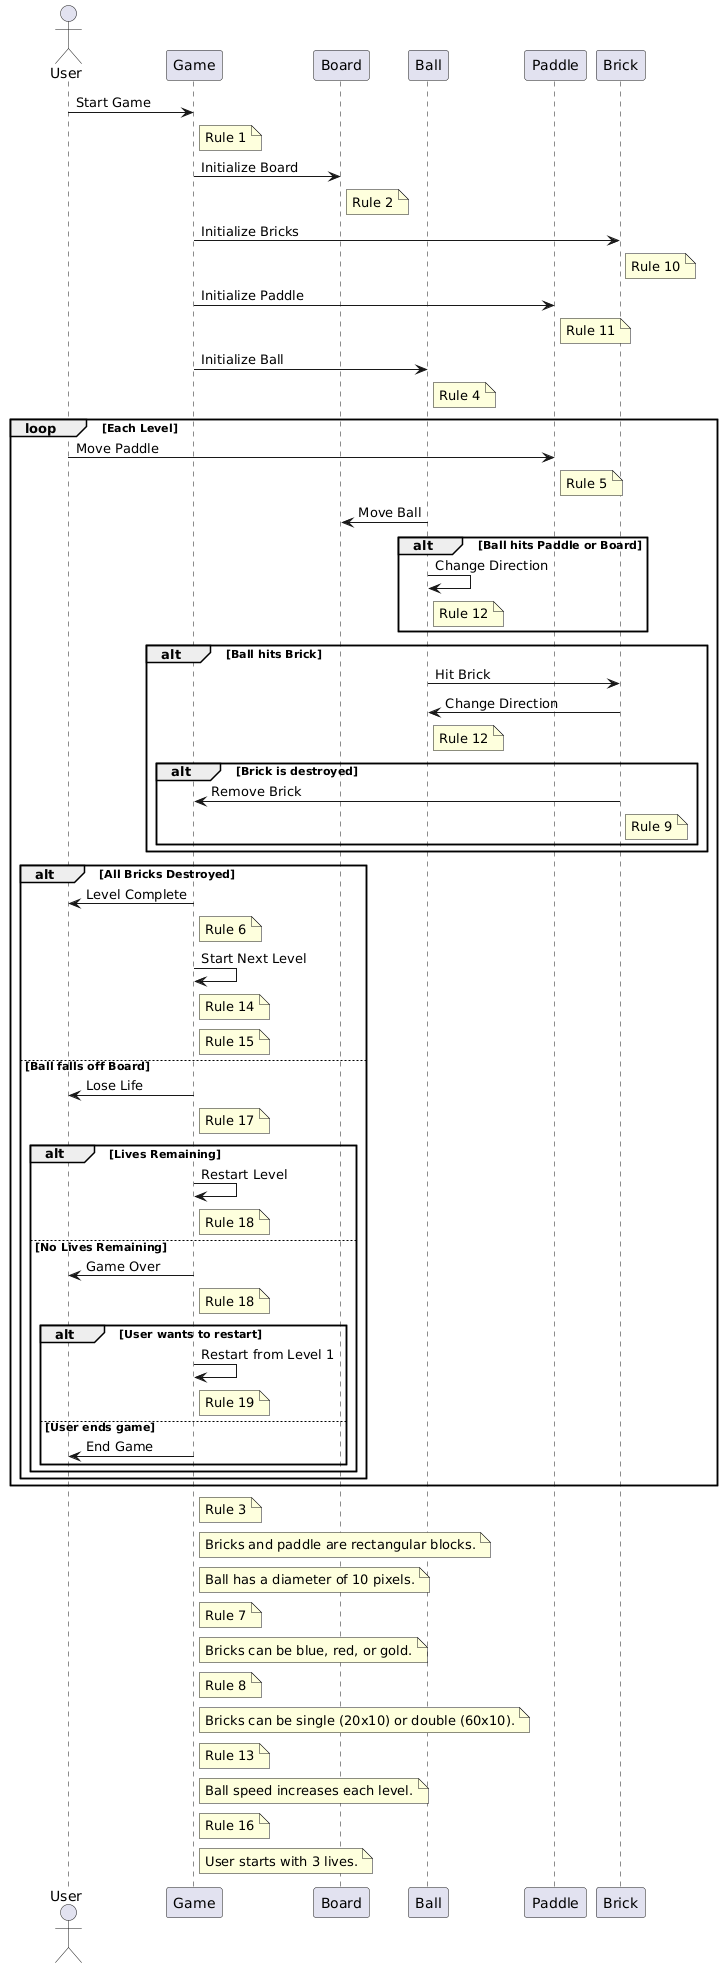

The diagram above was rendered by PlantUML. Its source (embedded in the PNG):
@startuml
actor User
participant Game
participant Board
participant Ball
participant Paddle
participant Brick

User -> Game: Start Game
note right of Game: Rule 1

Game -> Board: Initialize Board
note right of Board: Rule 2

Game -> Brick: Initialize Bricks
note right of Brick: Rule 10

Game -> Paddle: Initialize Paddle
note right of Paddle: Rule 11

Game -> Ball: Initialize Ball
note right of Ball: Rule 4

loop Each Level
    User -> Paddle: Move Paddle
    note right of Paddle: Rule 5
    Ball -> Board: Move Ball
    alt Ball hits Paddle or Board
        Ball -> Ball: Change Direction
        note right of Ball: Rule 12
    end
    alt Ball hits Brick
        Ball -> Brick: Hit Brick
        Brick -> Ball: Change Direction
        note right of Ball: Rule 12
        alt Brick is destroyed
            Brick -> Game: Remove Brick
            note right of Brick: Rule 9
        end
    end
    alt All Bricks Destroyed
        Game -> User: Level Complete
        note right of Game: Rule 6
        Game -> Game: Start Next Level
        note right of Game: Rule 14
        note right of Game: Rule 15
    else Ball falls off Board
        Game -> User: Lose Life
        note right of Game: Rule 17
        alt Lives Remaining
            Game -> Game: Restart Level
            note right of Game: Rule 18
        else No Lives Remaining
            Game -> User: Game Over
            note right of Game: Rule 18
            alt User wants to restart
                Game -> Game: Restart from Level 1
                note right of Game: Rule 19
            else User ends game
                Game -> User: End Game
            end
        end
    end
end

note right of Game: Rule 3
note right of Game: Bricks and paddle are rectangular blocks.
note right of Game: Ball has a diameter of 10 pixels.
note right of Game: Rule 7
note right of Game: Bricks can be blue, red, or gold.
note right of Game: Rule 8
note right of Game: Bricks can be single (20x10) or double (60x10).
note right of Game: Rule 13
note right of Game: Ball speed increases each level.
note right of Game: Rule 16
note right of Game: User starts with 3 lives.
@enduml